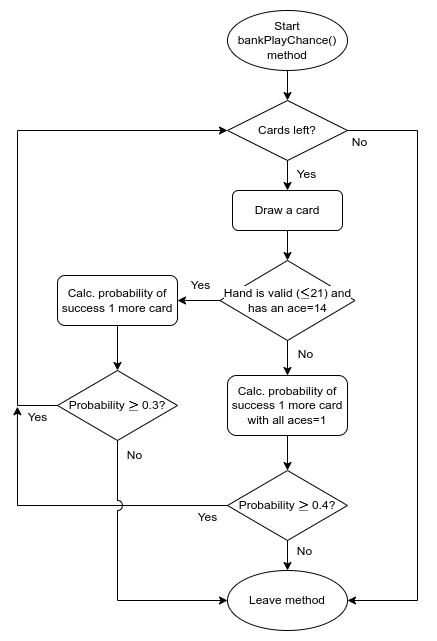

The diagram above was exported from draw.io. Its source (the exported page's mxGraphModel, read from the mxfile embedded in the PNG):
<mxGraphModel dx="989" dy="691" grid="1" gridSize="10" guides="1" tooltips="1" connect="1" arrows="1" fold="1" page="1" pageScale="1" pageWidth="827" pageHeight="1169" math="1" shadow="0">
  <root>
    <mxCell id="WIyWlLk6GJQsqaUBKTNV-0" />
    <mxCell id="WIyWlLk6GJQsqaUBKTNV-1" parent="WIyWlLk6GJQsqaUBKTNV-0" />
    <mxCell id="22T797RiOvMOWXykJ-85-0" value="Start bankPlayChance() method" style="ellipse;whiteSpace=wrap;html=1;" vertex="1" parent="WIyWlLk6GJQsqaUBKTNV-1">
      <mxGeometry x="250" y="40" width="120" height="60" as="geometry" />
    </mxCell>
    <mxCell id="22T797RiOvMOWXykJ-85-1" value="Cards left?" style="rhombus;whiteSpace=wrap;html=1;" vertex="1" parent="WIyWlLk6GJQsqaUBKTNV-1">
      <mxGeometry x="250" y="130" width="120" height="60" as="geometry" />
    </mxCell>
    <mxCell id="22T797RiOvMOWXykJ-85-2" value="" style="endArrow=classic;html=1;rounded=0;entryX=0.5;entryY=0;entryDx=0;entryDy=0;exitX=0.5;exitY=1;exitDx=0;exitDy=0;" edge="1" parent="WIyWlLk6GJQsqaUBKTNV-1" source="22T797RiOvMOWXykJ-85-0" target="22T797RiOvMOWXykJ-85-1">
      <mxGeometry width="50" height="50" relative="1" as="geometry">
        <mxPoint x="180" y="180" as="sourcePoint" />
        <mxPoint x="230" y="130" as="targetPoint" />
      </mxGeometry>
    </mxCell>
    <mxCell id="22T797RiOvMOWXykJ-85-3" value="Draw a card" style="rounded=1;whiteSpace=wrap;html=1;" vertex="1" parent="WIyWlLk6GJQsqaUBKTNV-1">
      <mxGeometry x="255" y="220" width="110" height="40" as="geometry" />
    </mxCell>
    <mxCell id="22T797RiOvMOWXykJ-85-4" value="" style="endArrow=classic;html=1;rounded=0;entryX=0.5;entryY=0;entryDx=0;entryDy=0;exitX=0.5;exitY=1;exitDx=0;exitDy=0;" edge="1" parent="WIyWlLk6GJQsqaUBKTNV-1" source="22T797RiOvMOWXykJ-85-1" target="22T797RiOvMOWXykJ-85-3">
      <mxGeometry width="50" height="50" relative="1" as="geometry">
        <mxPoint x="320" y="110" as="sourcePoint" />
        <mxPoint x="320" y="140" as="targetPoint" />
      </mxGeometry>
    </mxCell>
    <mxCell id="22T797RiOvMOWXykJ-85-5" value="Yes" style="text;html=1;align=center;verticalAlign=middle;resizable=0;points=[];autosize=1;strokeColor=none;fillColor=none;" vertex="1" parent="WIyWlLk6GJQsqaUBKTNV-1">
      <mxGeometry x="309" y="189" width="40" height="30" as="geometry" />
    </mxCell>
    <mxCell id="22T797RiOvMOWXykJ-85-6" value="&lt;span style=&quot;background-color: rgb(255, 255, 255);&quot;&gt;Hand is valid (`&amp;lt;=`21) and has an ace=14&lt;/span&gt;" style="rhombus;whiteSpace=wrap;html=1;" vertex="1" parent="WIyWlLk6GJQsqaUBKTNV-1">
      <mxGeometry x="242.5" y="290" width="135" height="80" as="geometry" />
    </mxCell>
    <mxCell id="22T797RiOvMOWXykJ-85-7" value="" style="endArrow=classic;html=1;rounded=0;exitX=0.5;exitY=1;exitDx=0;exitDy=0;" edge="1" parent="WIyWlLk6GJQsqaUBKTNV-1" source="22T797RiOvMOWXykJ-85-3" target="22T797RiOvMOWXykJ-85-6">
      <mxGeometry width="50" height="50" relative="1" as="geometry">
        <mxPoint x="330" y="280" as="sourcePoint" />
        <mxPoint x="330" y="310" as="targetPoint" />
      </mxGeometry>
    </mxCell>
    <mxCell id="22T797RiOvMOWXykJ-85-8" value="Calc. probability of success 1 more card" style="rounded=1;whiteSpace=wrap;html=1;" vertex="1" parent="WIyWlLk6GJQsqaUBKTNV-1">
      <mxGeometry x="80" y="305" width="120" height="50" as="geometry" />
    </mxCell>
    <mxCell id="22T797RiOvMOWXykJ-85-9" value="" style="endArrow=classic;html=1;rounded=0;entryX=1;entryY=0.5;entryDx=0;entryDy=0;exitX=0;exitY=0.5;exitDx=0;exitDy=0;" edge="1" parent="WIyWlLk6GJQsqaUBKTNV-1" source="22T797RiOvMOWXykJ-85-6" target="22T797RiOvMOWXykJ-85-8">
      <mxGeometry width="50" height="50" relative="1" as="geometry">
        <mxPoint x="230" y="390" as="sourcePoint" />
        <mxPoint x="230" y="420" as="targetPoint" />
      </mxGeometry>
    </mxCell>
    <mxCell id="22T797RiOvMOWXykJ-85-10" value="Yes" style="text;html=1;align=center;verticalAlign=middle;resizable=0;points=[];autosize=1;strokeColor=none;fillColor=none;" vertex="1" parent="WIyWlLk6GJQsqaUBKTNV-1">
      <mxGeometry x="202.5" y="300" width="40" height="30" as="geometry" />
    </mxCell>
    <mxCell id="22T797RiOvMOWXykJ-85-11" value="Probability&amp;nbsp;&lt;svg style=&quot;vertical-align: -0.312ex;&quot; xmlns:xlink=&quot;http://www.w3.org/1999/xlink&quot; viewBox=&quot;0 -636 778 774&quot; role=&quot;img&quot; height=&quot;1.751ex&quot; width=&quot;1.76ex&quot; xmlns=&quot;http://www.w3.org/2000/svg&quot;&gt;&lt;defs&gt;&lt;path d=&quot;M83 616Q83 624 89 630T99 636Q107 636 253 568T543 431T687 361Q694 356 694 346T687 331Q685 329 395 192L107 56H101Q83 58 83 76Q83 77 83 79Q82 86 98 95Q117 105 248 167Q326 204 378 228L626 346L360 472Q291 505 200 548Q112 589 98 597T83 616ZM84 -118Q84 -108 99 -98H678Q694 -104 694 -118Q694 -130 679 -138H98Q84 -131 84 -118Z&quot; id=&quot;MJX-1-TEX-N-2265&quot;&gt;&lt;/path&gt;&lt;/defs&gt;&lt;g transform=&quot;scale(1,-1)&quot; stroke-width=&quot;0&quot; fill=&quot;currentColor&quot; stroke=&quot;currentColor&quot;&gt;&lt;g data-mml-node=&quot;math&quot;&gt;&lt;g data-mml-node=&quot;mstyle&quot;&gt;&lt;g data-mml-node=&quot;mo&quot;&gt;&lt;use xlink:href=&quot;#MJX-1-TEX-N-2265&quot; data-c=&quot;2265&quot;&gt;&lt;/use&gt;&lt;/g&gt;&lt;/g&gt;&lt;/g&gt;&lt;/g&gt;&lt;/svg&gt;&amp;nbsp;0.3?" style="rhombus;whiteSpace=wrap;html=1;" vertex="1" parent="WIyWlLk6GJQsqaUBKTNV-1">
      <mxGeometry x="80" y="400" width="120" height="70" as="geometry" />
    </mxCell>
    <mxCell id="22T797RiOvMOWXykJ-85-12" value="" style="endArrow=classic;html=1;rounded=0;exitX=0.5;exitY=1;exitDx=0;exitDy=0;entryX=0.5;entryY=0;entryDx=0;entryDy=0;" edge="1" parent="WIyWlLk6GJQsqaUBKTNV-1" source="22T797RiOvMOWXykJ-85-8" target="22T797RiOvMOWXykJ-85-11">
      <mxGeometry width="50" height="50" relative="1" as="geometry">
        <mxPoint x="150" y="370" as="sourcePoint" />
        <mxPoint x="150" y="400" as="targetPoint" />
      </mxGeometry>
    </mxCell>
    <mxCell id="22T797RiOvMOWXykJ-85-13" value="" style="endArrow=classic;html=1;rounded=0;entryX=0;entryY=0.5;entryDx=0;entryDy=0;exitX=0;exitY=0.5;exitDx=0;exitDy=0;edgeStyle=elbowEdgeStyle;" edge="1" parent="WIyWlLk6GJQsqaUBKTNV-1" source="22T797RiOvMOWXykJ-85-11" target="22T797RiOvMOWXykJ-85-1">
      <mxGeometry width="50" height="50" relative="1" as="geometry">
        <mxPoint x="390" y="260" as="sourcePoint" />
        <mxPoint x="440" y="210" as="targetPoint" />
        <Array as="points">
          <mxPoint x="40" y="270" />
          <mxPoint x="50" y="270" />
        </Array>
      </mxGeometry>
    </mxCell>
    <mxCell id="22T797RiOvMOWXykJ-85-14" value="Yes" style="text;html=1;align=center;verticalAlign=middle;resizable=0;points=[];autosize=1;strokeColor=none;fillColor=none;" vertex="1" parent="WIyWlLk6GJQsqaUBKTNV-1">
      <mxGeometry x="40" y="432" width="40" height="30" as="geometry" />
    </mxCell>
    <mxCell id="22T797RiOvMOWXykJ-85-15" value="Calc. probability of success 1 more card with all aces=1" style="rounded=1;whiteSpace=wrap;html=1;" vertex="1" parent="WIyWlLk6GJQsqaUBKTNV-1">
      <mxGeometry x="250" y="405" width="120" height="60" as="geometry" />
    </mxCell>
    <mxCell id="22T797RiOvMOWXykJ-85-16" value="" style="endArrow=classic;html=1;rounded=0;exitX=0.5;exitY=1;exitDx=0;exitDy=0;" edge="1" parent="WIyWlLk6GJQsqaUBKTNV-1" source="22T797RiOvMOWXykJ-85-6" target="22T797RiOvMOWXykJ-85-15">
      <mxGeometry width="50" height="50" relative="1" as="geometry">
        <mxPoint x="330" y="380" as="sourcePoint" />
        <mxPoint x="330" y="410" as="targetPoint" />
      </mxGeometry>
    </mxCell>
    <mxCell id="22T797RiOvMOWXykJ-85-17" value="Probability `&amp;gt;=` 0.4?" style="rhombus;whiteSpace=wrap;html=1;" vertex="1" parent="WIyWlLk6GJQsqaUBKTNV-1">
      <mxGeometry x="250" y="500" width="120" height="70" as="geometry" />
    </mxCell>
    <mxCell id="22T797RiOvMOWXykJ-85-18" value="" style="endArrow=none;html=1;rounded=0;entryX=0;entryY=0.5;entryDx=0;entryDy=0;edgeStyle=elbowEdgeStyle;exitX=-0.002;exitY=0.139;exitDx=0;exitDy=0;exitPerimeter=0;endFill=0;startArrow=classic;startFill=1;" edge="1" parent="WIyWlLk6GJQsqaUBKTNV-1" source="22T797RiOvMOWXykJ-85-14" target="22T797RiOvMOWXykJ-85-17">
      <mxGeometry width="50" height="50" relative="1" as="geometry">
        <mxPoint x="30" y="535" as="sourcePoint" />
        <mxPoint x="220" y="535" as="targetPoint" />
        <Array as="points">
          <mxPoint x="40" y="510" />
        </Array>
      </mxGeometry>
    </mxCell>
    <mxCell id="22T797RiOvMOWXykJ-85-19" value="Yes" style="text;html=1;align=center;verticalAlign=middle;resizable=0;points=[];autosize=1;strokeColor=none;fillColor=none;" vertex="1" parent="WIyWlLk6GJQsqaUBKTNV-1">
      <mxGeometry x="210" y="532" width="40" height="30" as="geometry" />
    </mxCell>
    <mxCell id="22T797RiOvMOWXykJ-85-20" value="" style="endArrow=classic;html=1;rounded=0;exitX=0.5;exitY=1;exitDx=0;exitDy=0;entryX=0.5;entryY=0;entryDx=0;entryDy=0;" edge="1" parent="WIyWlLk6GJQsqaUBKTNV-1" source="22T797RiOvMOWXykJ-85-15" target="22T797RiOvMOWXykJ-85-17">
      <mxGeometry width="50" height="50" relative="1" as="geometry">
        <mxPoint x="430" y="480" as="sourcePoint" />
        <mxPoint x="430" y="515" as="targetPoint" />
      </mxGeometry>
    </mxCell>
    <mxCell id="22T797RiOvMOWXykJ-85-22" value="Leave method" style="ellipse;whiteSpace=wrap;html=1;" vertex="1" parent="WIyWlLk6GJQsqaUBKTNV-1">
      <mxGeometry x="250" y="600" width="120" height="60" as="geometry" />
    </mxCell>
    <mxCell id="22T797RiOvMOWXykJ-85-23" value="" style="endArrow=classic;html=1;rounded=0;exitX=0.5;exitY=1;exitDx=0;exitDy=0;" edge="1" parent="WIyWlLk6GJQsqaUBKTNV-1" source="22T797RiOvMOWXykJ-85-17" target="22T797RiOvMOWXykJ-85-22">
      <mxGeometry width="50" height="50" relative="1" as="geometry">
        <mxPoint x="330" y="580" as="sourcePoint" />
        <mxPoint x="330" y="615" as="targetPoint" />
      </mxGeometry>
    </mxCell>
    <mxCell id="22T797RiOvMOWXykJ-85-24" value="" style="endArrow=none;html=1;rounded=0;entryX=1;entryY=0.5;entryDx=0;entryDy=0;edgeStyle=elbowEdgeStyle;startArrow=classic;startFill=1;endFill=0;exitX=1;exitY=0.5;exitDx=0;exitDy=0;" edge="1" parent="WIyWlLk6GJQsqaUBKTNV-1" source="22T797RiOvMOWXykJ-85-22" target="22T797RiOvMOWXykJ-85-1">
      <mxGeometry width="50" height="50" relative="1" as="geometry">
        <mxPoint x="460" y="520" as="sourcePoint" />
        <mxPoint x="670" y="210" as="targetPoint" />
        <Array as="points">
          <mxPoint x="440" y="370" />
          <mxPoint x="460" y="320" />
          <mxPoint x="470" y="320" />
        </Array>
      </mxGeometry>
    </mxCell>
    <mxCell id="22T797RiOvMOWXykJ-85-25" value="No" style="text;html=1;align=center;verticalAlign=middle;resizable=0;points=[];autosize=1;strokeColor=none;fillColor=none;" vertex="1" parent="WIyWlLk6GJQsqaUBKTNV-1">
      <mxGeometry x="362" y="157" width="40" height="30" as="geometry" />
    </mxCell>
    <mxCell id="22T797RiOvMOWXykJ-85-26" value="No" style="text;html=1;align=center;verticalAlign=middle;resizable=0;points=[];autosize=1;strokeColor=none;fillColor=none;" vertex="1" parent="WIyWlLk6GJQsqaUBKTNV-1">
      <mxGeometry x="307" y="566" width="40" height="30" as="geometry" />
    </mxCell>
    <mxCell id="22T797RiOvMOWXykJ-85-27" value="No" style="text;html=1;align=center;verticalAlign=middle;resizable=0;points=[];autosize=1;strokeColor=none;fillColor=none;" vertex="1" parent="WIyWlLk6GJQsqaUBKTNV-1">
      <mxGeometry x="137" y="470" width="40" height="30" as="geometry" />
    </mxCell>
    <mxCell id="22T797RiOvMOWXykJ-85-28" value="No" style="text;html=1;align=center;verticalAlign=middle;resizable=0;points=[];autosize=1;strokeColor=none;fillColor=none;" vertex="1" parent="WIyWlLk6GJQsqaUBKTNV-1">
      <mxGeometry x="308" y="369" width="40" height="30" as="geometry" />
    </mxCell>
    <mxCell id="22T797RiOvMOWXykJ-85-29" value="" style="endArrow=classic;html=1;rounded=0;exitX=0.5;exitY=1;exitDx=0;exitDy=0;edgeStyle=elbowEdgeStyle;entryX=0;entryY=0.5;entryDx=0;entryDy=0;jumpStyle=arc;jumpSize=10;" edge="1" parent="WIyWlLk6GJQsqaUBKTNV-1" source="22T797RiOvMOWXykJ-85-11" target="22T797RiOvMOWXykJ-85-22">
      <mxGeometry width="50" height="50" relative="1" as="geometry">
        <mxPoint x="200" y="480" as="sourcePoint" />
        <mxPoint x="140" y="630" as="targetPoint" />
        <Array as="points">
          <mxPoint x="140" y="560" />
        </Array>
      </mxGeometry>
    </mxCell>
  </root>
</mxGraphModel>